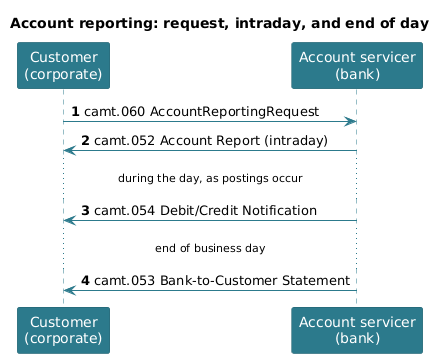

The diagram above was rendered by PlantUML. Its source (embedded in the PNG):
@startuml
title Account reporting: request, intraday, and end of day
autonumber
skinparam shadowing false
skinparam sequence {
  ParticipantBackgroundColor #2C7A8C
  ParticipantBorderColor #215E6C
  ParticipantFontColor white
  LifeLineBorderColor #2C7A8C
  ArrowColor #2C7A8C
}
skinparam noteBackgroundColor #E4F1F5
skinparam noteBorderColor #2C7A8C

participant "Customer\n(corporate)" as C
participant "Account servicer\n(bank)" as B

C -> B : camt.060 AccountReportingRequest
B -> C : camt.052 Account Report (intraday)
... during the day, as postings occur ...
B -> C : camt.054 Debit/Credit Notification
... end of business day ...
B -> C : camt.053 Bank-to-Customer Statement
@enduml